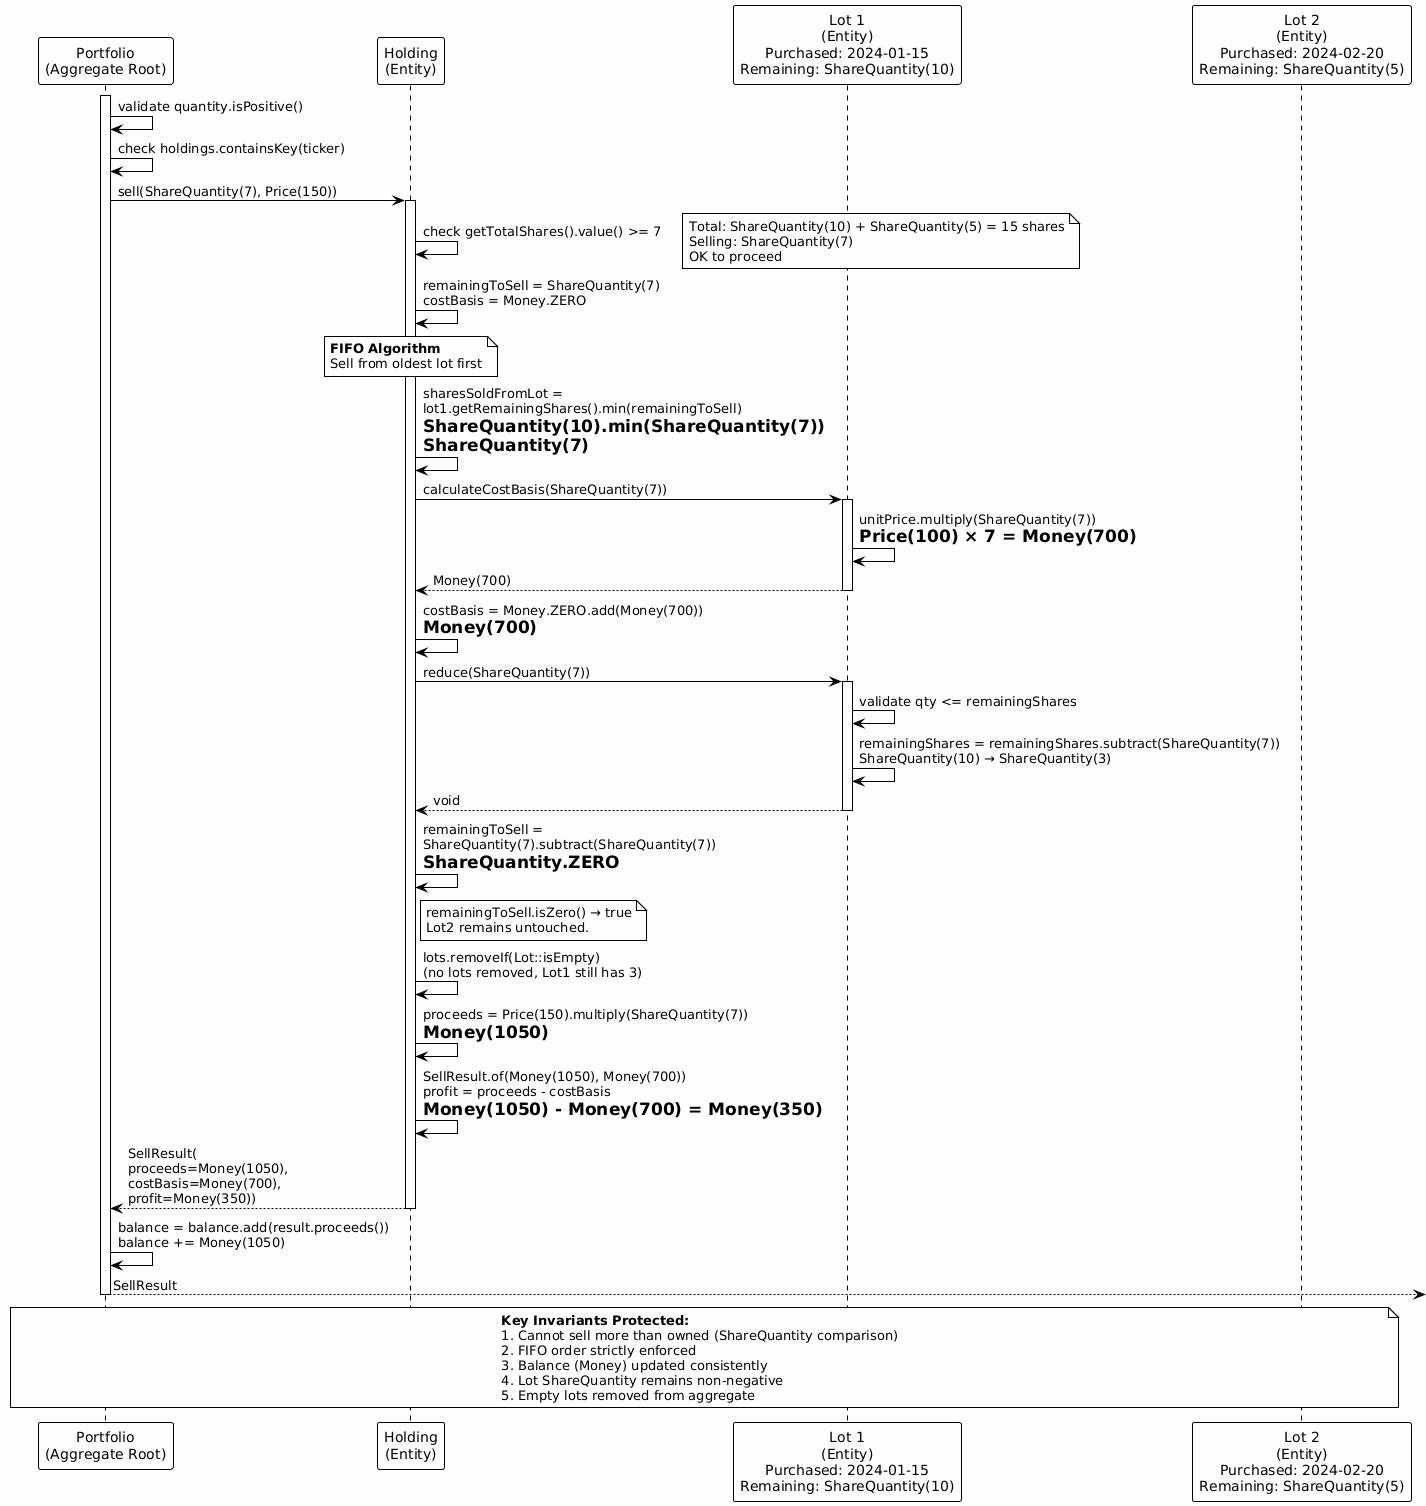

The diagram above was rendered by PlantUML. Its source (embedded in the PNG):
@startuml sell-domain-fifo
!theme plain
skinparam backgroundColor #FEFEFE

participant "Portfolio\n(Aggregate Root)" as Portfolio
participant "Holding\n(Entity)" as Holding
participant "Lot 1\n(Entity)\nPurchased: 2024-01-15\nRemaining: ShareQuantity(10)" as Lot1
participant "Lot 2\n(Entity)\nPurchased: 2024-02-20\nRemaining: ShareQuantity(5)" as Lot2

activate Portfolio
Portfolio -> Portfolio: validate quantity.isPositive()
Portfolio -> Portfolio: check holdings.containsKey(ticker)

Portfolio -> Holding: sell(ShareQuantity(7), Price(150))
activate Holding

Holding -> Holding: check getTotalShares().value() >= 7
note right
  Total: ShareQuantity(10) + ShareQuantity(5) = 15 shares
  Selling: ShareQuantity(7)
  OK to proceed
end note

Holding -> Holding: remainingToSell = ShareQuantity(7)\ncostBasis = Money.ZERO

note over Holding
  **FIFO Algorithm**
  Sell from oldest lot first
end note

Holding -> Holding: sharesSoldFromLot =\nlot1.getRemainingShares().min(remainingToSell)\n= ShareQuantity(10).min(ShareQuantity(7))\n= ShareQuantity(7)

Holding -> Lot1: calculateCostBasis(ShareQuantity(7))
activate Lot1
Lot1 -> Lot1: unitPrice.multiply(ShareQuantity(7))\n= Price(100) × 7 = Money(700)
Lot1 --> Holding: Money(700)
deactivate Lot1

Holding -> Holding: costBasis = Money.ZERO.add(Money(700))\n= Money(700)

Holding -> Lot1: reduce(ShareQuantity(7))
activate Lot1
Lot1 -> Lot1: validate qty <= remainingShares
Lot1 -> Lot1: remainingShares = remainingShares.subtract(ShareQuantity(7))\nShareQuantity(10) → ShareQuantity(3)
Lot1 --> Holding: void
deactivate Lot1

Holding -> Holding: remainingToSell =\nShareQuantity(7).subtract(ShareQuantity(7))\n= ShareQuantity.ZERO

note right of Holding
  remainingToSell.isZero() → true
  Lot2 remains untouched.
end note

Holding -> Holding: lots.removeIf(Lot::isEmpty)\n(no lots removed, Lot1 still has 3)

Holding -> Holding: proceeds = Price(150).multiply(ShareQuantity(7))\n= Money(1050)

Holding -> Holding: SellResult.of(Money(1050), Money(700))\nprofit = proceeds - costBasis\n= Money(1050) - Money(700) = Money(350)

Holding --> Portfolio: SellResult(\nproceeds=Money(1050),\ncostBasis=Money(700),\nprofit=Money(350))
deactivate Holding

Portfolio -> Portfolio: balance = balance.add(result.proceeds())\nbalance += Money(1050)

Portfolio --> : SellResult
deactivate Portfolio

note over Portfolio, Lot2
  **Key Invariants Protected:**
  1. Cannot sell more than owned (ShareQuantity comparison)
  2. FIFO order strictly enforced
  3. Balance (Money) updated consistently
  4. Lot ShareQuantity remains non-negative
  5. Empty lots removed from aggregate
end note
@enduml